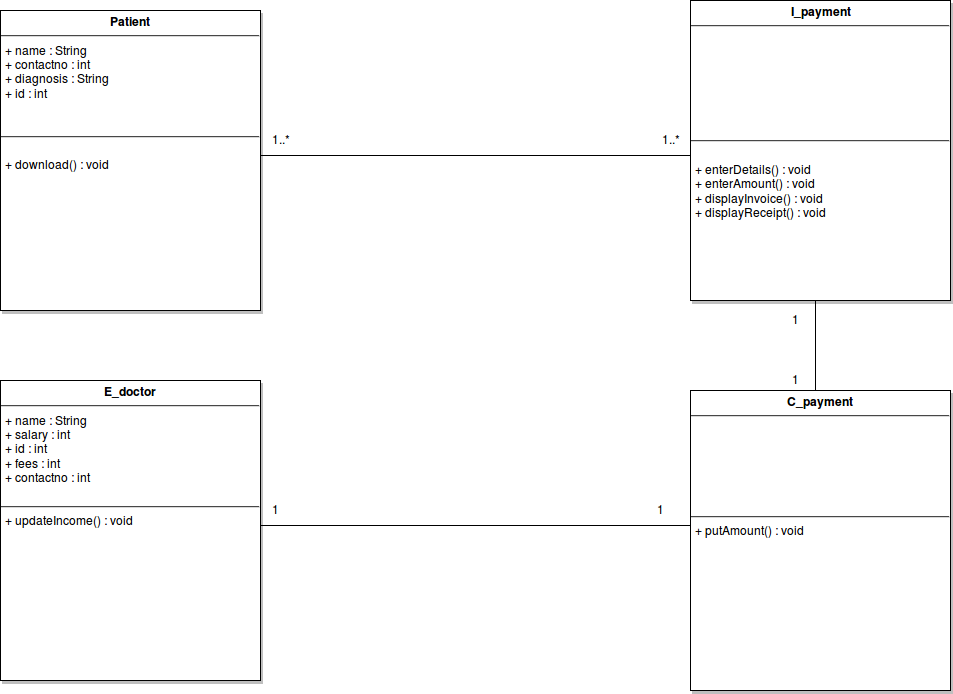

The diagram above was exported from draw.io. Its source (the exported page's mxGraphModel, read from the mxfile embedded in the PNG):
<mxGraphModel dx="1365" dy="1147" grid="1" gridSize="10" guides="1" tooltips="1" connect="1" arrows="1" fold="1" page="0" pageScale="1.5" pageWidth="826" pageHeight="1169" background="#ffffff" math="0" shadow="0">
  <root>
    <mxCell id="0" style=";html=1;" />
    <mxCell id="1" style=";html=1;" parent="0" />
    <mxCell id="45" value="&lt;p style=&quot;margin: 0px ; margin-top: 4px ; text-align: center&quot;&gt;&lt;strong&gt;Patient&lt;br&gt;&lt;/strong&gt;&lt;/p&gt;&lt;hr&gt;&lt;p style=&quot;margin: 0px ; margin-left: 4px&quot;&gt;+ name : String&lt;/p&gt;&lt;p style=&quot;margin: 0px ; margin-left: 4px&quot;&gt;+ contactno : int&lt;/p&gt;&lt;p style=&quot;margin: 0px ; margin-left: 4px&quot;&gt;+ diagnosis : String&lt;/p&gt;&lt;p style=&quot;margin: 0px ; margin-left: 4px&quot;&gt;+ id : int&lt;br&gt;&lt;/p&gt;&lt;p style=&quot;margin: 0px ; margin-left: 4px&quot;&gt;&lt;br&gt;&lt;/p&gt;&lt;p style=&quot;margin: 0px ; margin-left: 4px&quot;&gt;&lt;br&gt;&lt;/p&gt;&lt;hr&gt;&lt;p style=&quot;margin: 0px ; margin-left: 4px&quot;&gt;&lt;br&gt;&lt;/p&gt;&lt;p style=&quot;margin: 0px ; margin-left: 4px&quot;&gt;+ download() : void&lt;br&gt;&lt;/p&gt;" style="shadow=1;fillColor=#FFFFFF;gradientColor=none;verticalAlign=top;align=left;overflow=fill;fontSize=12;fontFamily=Helvetica;html=1" parent="1" vertex="1">
      <mxGeometry x="140" y="-50" width="260" height="300" as="geometry" />
    </mxCell>
    <mxCell id="82" value="&lt;p style=&quot;margin: 0px ; margin-top: 4px ; text-align: center&quot;&gt;&lt;strong&gt;I_payment&lt;/strong&gt;&lt;/p&gt;&lt;hr&gt;&lt;p style=&quot;margin: 0px ; margin-left: 4px&quot;&gt;&lt;br&gt;&lt;/p&gt;&lt;p style=&quot;margin: 0px ; margin-left: 4px&quot;&gt;&lt;br&gt;&lt;/p&gt;&lt;p style=&quot;margin: 0px ; margin-left: 4px&quot;&gt;&lt;br&gt;&lt;/p&gt;&lt;p style=&quot;margin: 0px ; margin-left: 4px&quot;&gt;&lt;br&gt;&lt;/p&gt;&lt;p style=&quot;margin: 0px ; margin-left: 4px&quot;&gt;&lt;br&gt;&lt;/p&gt;&lt;p style=&quot;margin: 0px ; margin-left: 4px&quot;&gt;&lt;br&gt;&lt;/p&gt;&lt;p style=&quot;margin: 0px ; margin-left: 4px&quot;&gt;&lt;br&gt;&lt;/p&gt;&lt;hr&gt;&lt;p style=&quot;margin: 0px ; margin-left: 4px&quot;&gt;&lt;br&gt;&lt;/p&gt;&lt;p style=&quot;margin: 0px ; margin-left: 4px&quot;&gt;+ enterDetails() : void&lt;br&gt;&lt;/p&gt;&lt;p style=&quot;margin: 0px ; margin-left: 4px&quot;&gt;+ enterAmount() : void&lt;br&gt;&lt;/p&gt;&lt;p style=&quot;margin: 0px ; margin-left: 4px&quot;&gt;+ displayInvoice() : void&lt;br&gt;&lt;/p&gt;&lt;p style=&quot;margin: 0px ; margin-left: 4px&quot;&gt;+ displayReceipt() : void&lt;br&gt;&lt;/p&gt;" style="shadow=1;fillColor=#FFFFFF;gradientColor=none;verticalAlign=top;align=left;overflow=fill;fontSize=12;fontFamily=Helvetica;html=1" vertex="1" parent="1">
      <mxGeometry x="830" y="-60" width="260" height="300" as="geometry" />
    </mxCell>
    <mxCell id="83" value="&lt;p style=&quot;margin: 0px ; margin-top: 4px ; text-align: center&quot;&gt;&lt;strong&gt;E_doctor&lt;br&gt;&lt;/strong&gt;&lt;/p&gt;&lt;hr&gt;&lt;p style=&quot;margin: 0px ; margin-left: 4px&quot;&gt;+ name : String&lt;/p&gt;&lt;p style=&quot;margin: 0px ; margin-left: 4px&quot;&gt;+ salary : int&lt;/p&gt;&lt;p style=&quot;margin: 0px ; margin-left: 4px&quot;&gt;+ id : int&lt;/p&gt;&lt;p style=&quot;margin: 0px ; margin-left: 4px&quot;&gt;+ fees : int&lt;/p&gt;&lt;p style=&quot;margin: 0px ; margin-left: 4px&quot;&gt;+ contactno : int&lt;br&gt;&lt;/p&gt;&lt;p style=&quot;margin: 0px ; margin-left: 4px&quot;&gt;&lt;br&gt;&lt;/p&gt;&lt;hr&gt;&lt;p style=&quot;margin: 0px ; margin-left: 4px&quot;&gt;+ updateIncome() : void&lt;br&gt;&lt;/p&gt;" style="shadow=1;fillColor=#FFFFFF;gradientColor=none;verticalAlign=top;align=left;overflow=fill;fontSize=12;fontFamily=Helvetica;html=1" vertex="1" parent="1">
      <mxGeometry x="140" y="320" width="260" height="300" as="geometry" />
    </mxCell>
    <mxCell id="84" value="&lt;p style=&quot;margin: 0px ; margin-top: 4px ; text-align: center&quot;&gt;&lt;strong&gt;C_payment&lt;br&gt;&lt;/strong&gt;&lt;/p&gt;&lt;hr&gt;&lt;p style=&quot;margin: 0px ; margin-left: 4px&quot;&gt;&lt;br&gt;&lt;/p&gt;&lt;p style=&quot;margin: 0px ; margin-left: 4px&quot;&gt;&lt;br&gt;&lt;/p&gt;&lt;p style=&quot;margin: 0px ; margin-left: 4px&quot;&gt;&lt;br&gt;&lt;/p&gt;&lt;p style=&quot;margin: 0px ; margin-left: 4px&quot;&gt;&lt;br&gt;&lt;/p&gt;&lt;p style=&quot;margin: 0px ; margin-left: 4px&quot;&gt;&lt;br&gt;&lt;/p&gt;&lt;p style=&quot;margin: 0px ; margin-left: 4px&quot;&gt;&lt;br&gt;&lt;/p&gt;&lt;hr&gt;&lt;p style=&quot;margin: 0px ; margin-left: 4px&quot;&gt;+ putAmount() : void&lt;br&gt;&lt;/p&gt;" style="shadow=1;fillColor=#FFFFFF;gradientColor=none;verticalAlign=top;align=left;overflow=fill;fontSize=12;fontFamily=Helvetica;html=1" vertex="1" parent="1">
      <mxGeometry x="830" y="330" width="260" height="300" as="geometry" />
    </mxCell>
    <mxCell id="85" value="" style="line;strokeWidth=1;html=1;" vertex="1" parent="1">
      <mxGeometry x="400" y="90" width="430" height="10" as="geometry" />
    </mxCell>
    <mxCell id="86" value="" style="line;strokeWidth=1;html=1;" vertex="1" parent="1">
      <mxGeometry x="400" y="460" width="430" height="10" as="geometry" />
    </mxCell>
    <mxCell id="87" value="" style="line;strokeWidth=1;direction=south;html=1;" vertex="1" parent="1">
      <mxGeometry x="950" y="240" width="10" height="90" as="geometry" />
    </mxCell>
    <mxCell id="88" value="1..*" style="text;html=1;resizable=0;points=[];autosize=1;align=left;verticalAlign=top;spacingTop=-4;" vertex="1" parent="1">
      <mxGeometry x="410" y="70" width="30" height="20" as="geometry" />
    </mxCell>
    <mxCell id="89" value="1..*" style="text;html=1;resizable=0;points=[];autosize=1;align=left;verticalAlign=top;spacingTop=-4;" vertex="1" parent="1">
      <mxGeometry x="800" y="70" width="30" height="20" as="geometry" />
    </mxCell>
    <mxCell id="90" value="1" style="text;html=1;resizable=0;points=[];autosize=1;align=left;verticalAlign=top;spacingTop=-4;" vertex="1" parent="1">
      <mxGeometry x="930" y="310" width="20" height="20" as="geometry" />
    </mxCell>
    <mxCell id="91" value="1" style="text;html=1;resizable=0;points=[];autosize=1;align=left;verticalAlign=top;spacingTop=-4;" vertex="1" parent="1">
      <mxGeometry x="410" y="440" width="20" height="20" as="geometry" />
    </mxCell>
    <mxCell id="92" value="1" style="text;html=1;resizable=0;points=[];autosize=1;align=left;verticalAlign=top;spacingTop=-4;" vertex="1" parent="1">
      <mxGeometry x="795" y="440" width="20" height="20" as="geometry" />
    </mxCell>
    <mxCell id="93" value="1" style="text;html=1;resizable=0;points=[];autosize=1;align=left;verticalAlign=top;spacingTop=-4;" vertex="1" parent="1">
      <mxGeometry x="930" y="250" width="20" height="20" as="geometry" />
    </mxCell>
  </root>
</mxGraphModel>